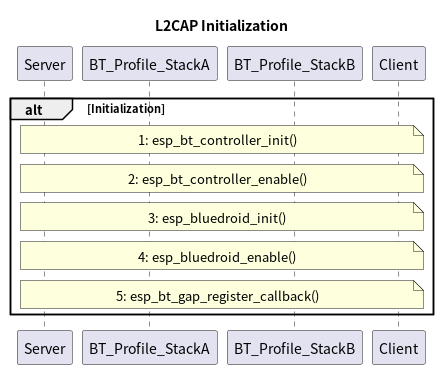

The diagram above was rendered by PlantUML. Its source (embedded in the PNG):
@startuml L2CAP Initialization
title L2CAP Initialization
participant Server
participant BT_Profile_StackA as 1
participant BT_Profile_StackB as 2
participant Client

skinparam sequenceMessageAlign left
alt Initialization
    note across: 1: esp_bt_controller_init()

    note across: 2: esp_bt_controller_enable()

    note across: 3: esp_bluedroid_init()

    note across: 4: esp_bluedroid_enable()
    
    note across: 5: esp_bt_gap_register_callback()
    
end
@enduml